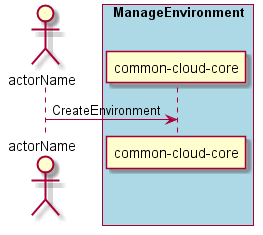

The diagram above was rendered by PlantUML. Its source (embedded in the PNG):
@startuml
Actor "actorName" as A

box "ManageEnvironment" #lightblue
participant "common-cloud-core" as S
A -> S : CreateEnvironment
end box

@enduml